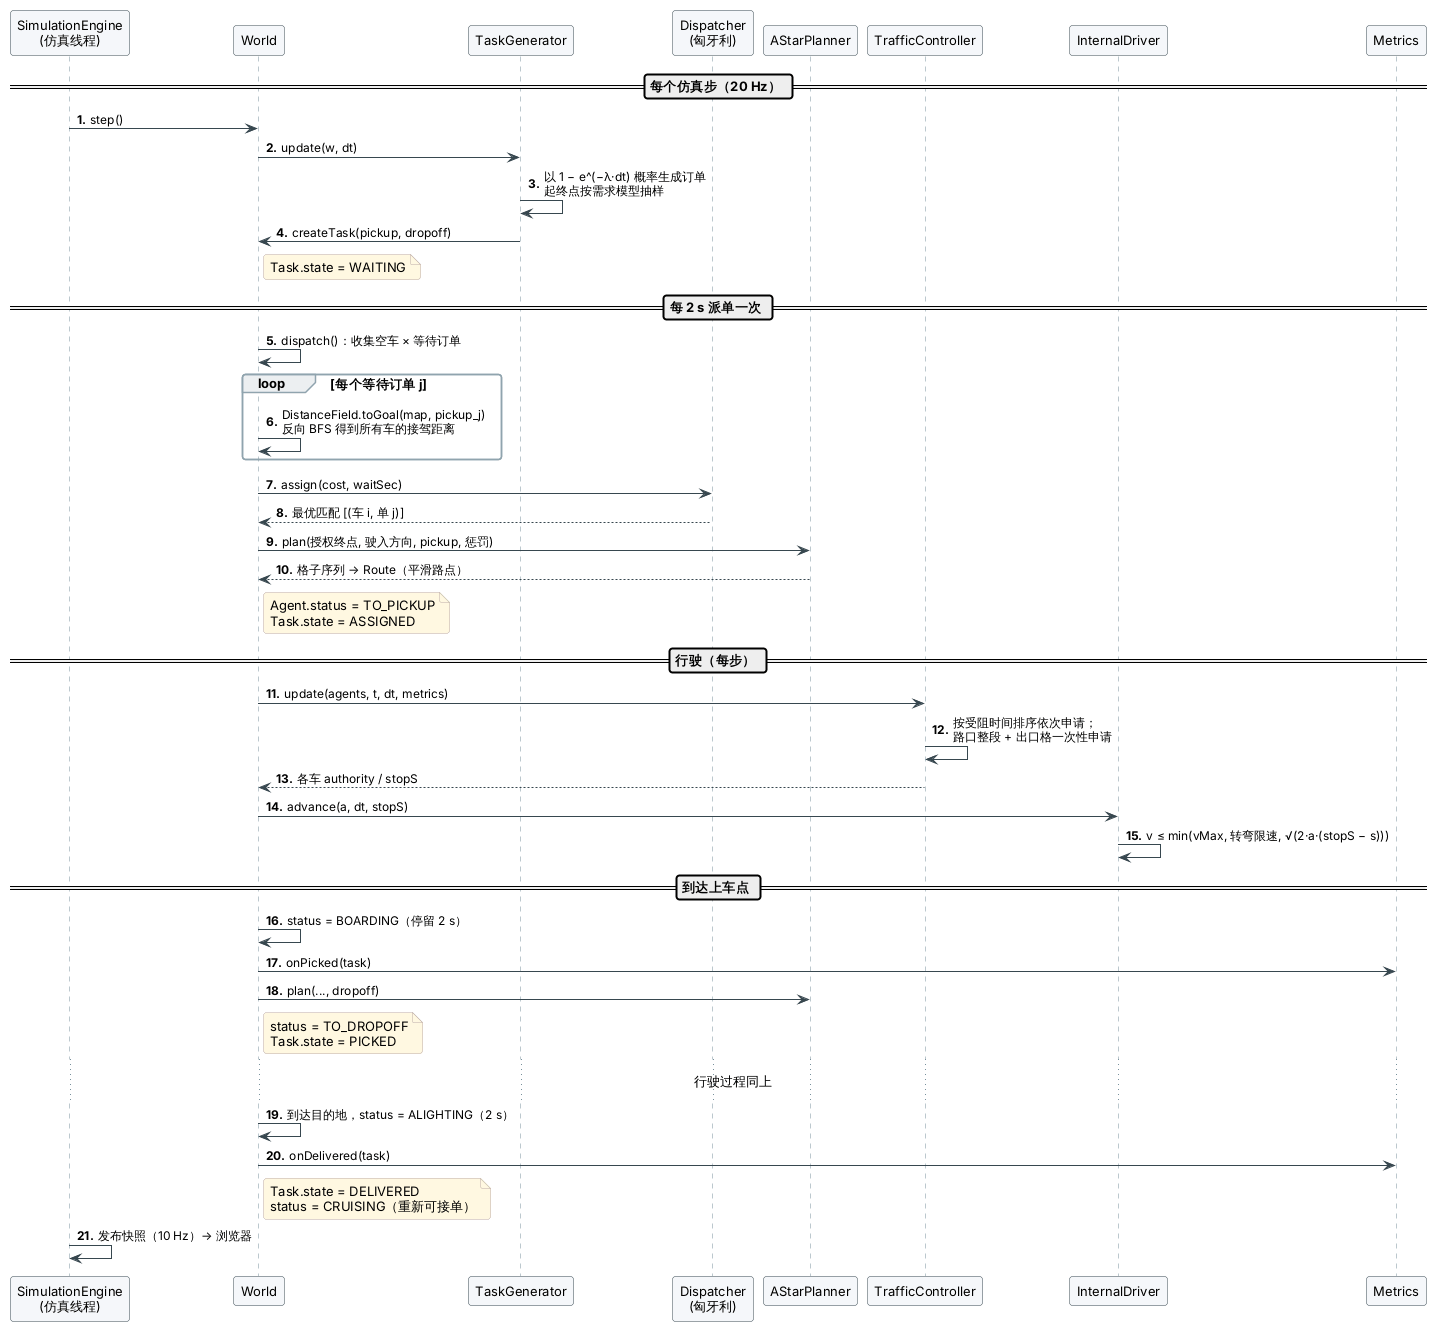

The diagram above was rendered by PlantUML. Its source (embedded in the PNG):
@startuml seq-order
' 时序图（一）：一个订单的完整生命周期——生成、派单、接驾、送达（内部仿真车；外部设备驱动时见 seq-device）。
!include _style.iuml
autonumber "<b>0."

participant "SimulationEngine\n(仿真线程)" as Eng
participant "World" as W
participant "TaskGenerator" as Gen
participant "Dispatcher\n(匈牙利)" as Disp
participant "AStarPlanner" as Plan
participant "TrafficController" as TC
participant "InternalDriver" as Drv
participant "Metrics" as M

== 每个仿真步（20 Hz） ==
Eng -> W : step()
W -> Gen : update(w, dt)
Gen -> Gen : 以 1 − e^(−λ·dt) 概率生成订单\n起终点按需求模型抽样
Gen -> W : createTask(pickup, dropoff)
note right of W : Task.state = WAITING

== 每 2 s 派单一次 ==
W -> W : dispatch()：收集空车 × 等待订单
loop 每个等待订单 j
  W -> W : DistanceField.toGoal(map, pickup_j)\n反向 BFS 得到所有车的接驾距离
end
W -> Disp : assign(cost, waitSec)
Disp --> W : 最优匹配 [(车 i, 单 j)]
W -> Plan : plan(授权终点, 驶入方向, pickup, 惩罚)
Plan --> W : 格子序列 → Route（平滑路点）
note right of W : Agent.status = TO_PICKUP\nTask.state = ASSIGNED

== 行驶（每步） ==
W -> TC : update(agents, t, dt, metrics)
TC -> TC : 按受阻时间排序依次申请；\n路口整段 + 出口格一次性申请
TC --> W : 各车 authority / stopS
W -> Drv : advance(a, dt, stopS)
Drv -> Drv : v ≤ min(vMax, 转弯限速, √(2·a·(stopS − s)))

== 到达上车点 ==
W -> W : status = BOARDING（停留 2 s）
W -> M : onPicked(task)
W -> Plan : plan(..., dropoff)
note right of W : status = TO_DROPOFF\nTask.state = PICKED
...行驶过程同上...
W -> W : 到达目的地，status = ALIGHTING（2 s）
W -> M : onDelivered(task)
note right of W : Task.state = DELIVERED\nstatus = CRUISING（重新可接单）
Eng -> Eng : 发布快照（10 Hz）→ 浏览器
@enduml